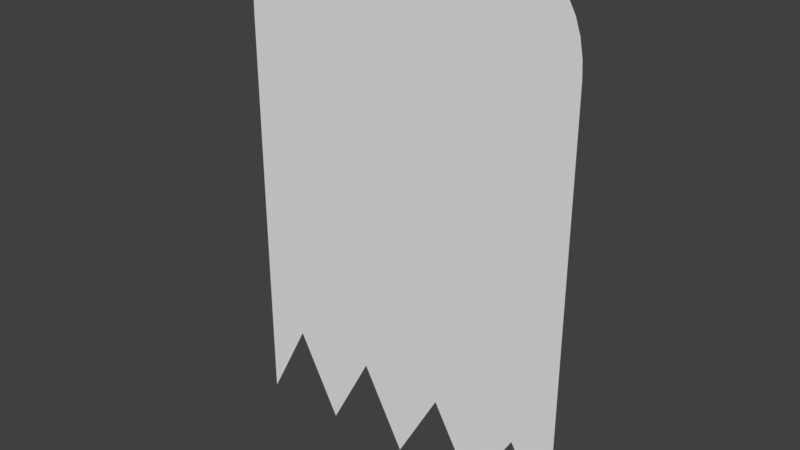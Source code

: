 # Source: ghost.blend  (saved by Blender 2.78.0; exported with 4.5.12 LTS)
import bpy
from mathutils import Matrix  # noqa: F401  (used for matrix-valued properties, if any)

bpy.ops.wm.read_factory_settings(use_empty=True)
scene = bpy.context.scene
scene.name = 'Scene'

# ---- collections
col_collection_1 = bpy.data.collections.new('Collection 1'); scene.collection.children.link(col_collection_1)

# ---- world
world_world = bpy.data.worlds.new('World'); scene.world = world_world
world_world.color = (0.05088, 0.05088, 0.05088)
world_world.use_sun_shadow = False
world_world.sun_shadow_jitter_overblur = 0.0
world_world.cycles.sampling_method = 'MANUAL'

# ---- meshes
me_plane = bpy.data.meshes.new('Plane')
me_plane.from_pydata([(-0.5178, 0.0, 1.712), (-0.6905, 0.0, 0.01931), (0.6905, 0.0, 0.01931), (-0.5178, 0.0, 2.019), (-0.3452, 0.0, 2.019), (-0.1726, 0.0, 2.019), (2.98e-08, 0.0, 2.019), (0.1726, 0.0, 2.019), (0.3452, 0.0, 2.019), (0.5178, 0.0, 2.019), (0.5178, 0.0, 0.3178), (0.3452, 0.0, 0.01931), (0.1726, 0.0, 0.331), (-2.98e-08, 0.0, 0.01931), (-0.1726, 0.0, 0.3442), (-0.3452, 0.0, 0.01931), (-0.5178, 0.0, 0.3529), (-0.6905, 0.0, 0.4754), (0.6905, 0.0, 0.4754), (-0.5178, 0.0, 0.4754), (-0.3452, 0.0, 0.4754), (-0.1726, 0.0, 0.4754), (-1.621e-08, 0.0, 0.4754), (0.1726, 0.0, 0.4754), (0.3452, 0.0, 0.4754), (0.5178, 0.0, 0.4754), (-0.5179, 0.0, 2.019), (-0.6905, 0.0, 1.678), (-0.5359, 0.0, 2.017), (-0.5538, 0.0, 2.012), (-0.5712, 0.0, 2.003), (-0.5881, 0.0, 1.99), (-0.6042, 0.0, 1.974), (-0.6193, 0.0, 1.954), (-0.6334, 0.0, 1.932), (-0.6461, 0.0, 1.906), (-0.6575, 0.0, 1.879), (-0.6673, 0.0, 1.849), (-0.6755, 0.0, 1.817), (-0.682, 0.0, 1.783), (-0.6867, 0.0, 1.749), (-0.6895, 0.0, 1.714), (0.6905, 0.0, 1.715), (0.5179, 0.0, 2.019), (0.6861, 0.0, 1.782), (0.6734, 0.0, 1.847), (0.6528, 0.0, 1.905), (0.6255, 0.0, 1.953), (0.5928, 0.0, 1.989), (0.5563, 0.0, 2.012), (-0.3452, 0.0, 1.712), (-0.1726, 0.0, 1.712), (2.065e-08, 0.0, 1.712), (0.1726, 0.0, 1.712), (0.3452, 0.0, 1.712), (0.5178, 0.0, 1.712), (-0.5178, 0.0, 1.344), (-0.3452, 0.0, 1.344), (-0.1726, 0.0, 1.344), (9.673e-09, 0.0, 1.344), (0.1726, 0.0, 1.344), (0.3452, 0.0, 1.344), (0.5178, 0.0, 1.344)], [], [(25, 18, 2, 10), (17, 19, 16, 1), (19, 20, 15, 16), (20, 21, 14, 15), (21, 22, 13, 14), (22, 23, 12, 13), (23, 24, 11, 12), (24, 25, 10, 11), (61, 62, 25, 24), (60, 61, 24, 23), (59, 60, 23, 22), (58, 59, 22, 21), (57, 58, 21, 20), (56, 57, 20, 19), (3, 4, 50, 0), (27, 41, 40, 39, 38, 37, 36, 35, 34, 33, 32, 31, 30, 29, 28, 26, 3, 0, 56, 19, 17), (9, 43, 49, 48, 47, 46, 45, 44, 42, 18, 25, 62, 55), (4, 5, 51, 50), (5, 6, 52, 51), (6, 7, 53, 52), (7, 8, 54, 53), (8, 9, 55, 54), (0, 50, 57, 56), (50, 51, 58, 57), (51, 52, 59, 58), (52, 53, 60, 59), (53, 54, 61, 60), (54, 55, 62, 61)])
_ca = me_plane.color_attributes.new('Col', 'BYTE_COLOR', 'CORNER')
_ca.data.foreach_set('color', [1.0, 1.0, 1.0, 1.0, 1.0, 1.0, 1.0, 1.0, 1.0, 1.0, 1.0, 1.0, 1.0, 1.0, 1.0, 1.0, 1.0, 1.0, 1.0, 1.0, 1.0, 1.0, 1.0, 1.0, 1.0, 1.0, 1.0, 1.0, 1.0, 1.0, 1.0, 1.0, 1.0, 1.0, 1.0, 1.0, 1.0, 1.0, 1.0, 1.0, 1.0, 1.0, 1.0, 1.0, 1.0, 1.0, 1.0, 1.0, 1.0, 1.0, 1.0, 1.0, 1.0, 1.0, 1.0, 1.0, 1.0, 1.0, 1.0, 1.0, 1.0, 1.0, 1.0, 1.0, 1.0, 1.0, 1.0, 1.0, 1.0, 1.0, 1.0, 1.0, 1.0, 1.0, 1.0, 1.0, 1.0, 1.0, 1.0, 1.0, 1.0, 1.0, 1.0, 1.0, 1.0, 1.0, 1.0, 1.0, 1.0, 1.0, 1.0, 1.0, 1.0, 1.0, 1.0, 1.0, 1.0, 1.0, 1.0, 1.0, 1.0, 1.0, 1.0, 1.0, 1.0, 1.0, 1.0, 1.0, 1.0, 1.0, 1.0, 1.0, 1.0, 1.0, 1.0, 1.0, 1.0, 1.0, 1.0, 1.0, 1.0, 1.0, 1.0, 1.0, 1.0, 1.0, 1.0, 1.0, 1.0, 1.0, 1.0, 1.0, 1.0, 1.0, 1.0, 1.0, 1.0, 1.0, 1.0, 1.0, 1.0, 1.0, 1.0, 1.0, 1.0, 1.0, 1.0, 1.0, 1.0, 1.0, 1.0, 1.0, 1.0, 1.0, 1.0, 1.0, 1.0, 1.0, 1.0, 1.0, 1.0, 1.0, 1.0, 1.0, 1.0, 1.0, 1.0, 1.0, 1.0, 1.0, 1.0, 1.0, 1.0, 1.0, 1.0, 1.0, 1.0, 1.0, 1.0, 1.0, 1.0, 1.0, 1.0, 1.0, 1.0, 1.0, 1.0, 1.0, 1.0, 1.0, 1.0, 1.0, 1.0, 1.0, 1.0, 1.0, 1.0, 1.0, 1.0, 1.0, 1.0, 1.0, 1.0, 1.0, 1.0, 1.0, 1.0, 1.0, 1.0, 1.0, 1.0, 1.0, 1.0, 1.0, 1.0, 1.0, 1.0, 1.0, 1.0, 1.0, 1.0, 1.0, 1.0, 1.0, 1.0, 1.0, 1.0, 1.0, 1.0, 1.0, 1.0, 1.0, 1.0, 1.0, 1.0, 1.0, 1.0, 1.0, 1.0, 1.0, 1.0, 1.0, 1.0, 1.0, 1.0, 1.0, 1.0, 1.0, 1.0, 1.0, 1.0, 1.0, 1.0, 1.0, 1.0, 1.0, 1.0, 1.0, 1.0, 1.0, 1.0, 1.0, 1.0, 1.0, 1.0, 1.0, 1.0, 1.0, 1.0, 1.0, 1.0, 1.0, 1.0, 1.0, 1.0, 1.0, 1.0, 1.0, 1.0, 1.0, 1.0, 1.0, 1.0, 1.0, 1.0, 1.0, 1.0, 1.0, 1.0, 1.0, 1.0, 1.0, 1.0, 1.0, 1.0, 1.0, 1.0, 1.0, 1.0, 1.0, 1.0, 1.0, 1.0, 1.0, 1.0, 1.0, 1.0, 1.0, 1.0, 1.0, 1.0, 1.0, 1.0, 1.0, 1.0, 1.0, 1.0, 1.0, 1.0, 1.0, 1.0, 1.0, 1.0, 1.0, 1.0, 1.0, 1.0, 1.0, 1.0, 1.0, 1.0, 1.0, 1.0, 1.0, 1.0, 1.0, 1.0, 1.0, 1.0, 1.0, 1.0, 1.0, 1.0, 1.0, 1.0, 1.0, 1.0, 1.0, 1.0, 1.0, 1.0, 1.0, 1.0, 1.0, 1.0, 1.0, 1.0, 1.0, 1.0, 1.0, 1.0, 1.0, 1.0, 1.0, 1.0, 1.0, 1.0, 1.0, 1.0, 1.0, 1.0, 1.0, 1.0, 1.0, 1.0, 1.0, 1.0, 1.0, 1.0, 1.0, 1.0, 1.0, 1.0, 1.0, 1.0, 1.0, 1.0, 1.0, 1.0, 1.0, 1.0, 1.0, 1.0, 1.0, 1.0, 1.0, 1.0, 1.0, 1.0, 1.0, 1.0, 1.0, 1.0, 1.0, 1.0, 1.0, 1.0, 1.0, 1.0, 1.0, 1.0, 1.0, 1.0, 1.0, 1.0, 1.0, 1.0, 1.0, 1.0, 1.0, 1.0, 1.0, 1.0, 1.0, 1.0, 1.0, 1.0, 1.0, 1.0, 1.0, 1.0, 1.0, 1.0, 1.0, 1.0, 1.0, 1.0, 1.0, 1.0, 1.0, 1.0, 1.0, 1.0, 1.0, 1.0, 1.0, 1.0, 1.0, 1.0, 1.0, 1.0, 1.0, 1.0, 1.0, 1.0, 1.0, 0.03955, 0.03955, 0.03955, 1.0, 0.03955, 0.03955, 0.03955, 1.0, 0.03955, 0.03955, 0.03955, 1.0, 0.03955, 0.03955, 0.03955, 1.0, 0.03955, 0.03955, 0.03955, 1.0, 0.03955, 0.03955, 0.03955, 1.0, 0.03955, 0.03955, 0.03955, 1.0, 0.03955, 0.03955, 0.03955, 1.0, 1.0, 1.0, 1.0, 1.0, 1.0, 1.0, 1.0, 1.0, 1.0, 1.0, 1.0, 1.0, 1.0, 1.0, 1.0, 1.0, 1.0, 1.0, 1.0, 1.0, 1.0, 1.0, 1.0, 1.0, 1.0, 1.0, 1.0, 1.0, 1.0, 1.0, 1.0, 1.0, 0.03955, 0.03955, 0.03955, 1.0, 0.03955, 0.03955, 0.03955, 1.0, 0.03955, 0.03955, 0.03955, 1.0, 0.03955, 0.03955, 0.03955, 1.0, 0.03955, 0.03955, 0.03955, 1.0, 0.03955, 0.03955, 0.03955, 1.0, 0.03955, 0.03955, 0.03955, 1.0, 0.03955, 0.03955, 0.03955, 1.0])
me_plane.use_remesh_preserve_volume = False
me_plane.use_remesh_preserve_attributes = False
me_plane.use_mirror_vertex_groups = False
me_plane.use_paint_bone_selection = False
me_plane.use_paint_mask = True
me_plane.update()

# ---- objects
ob_plane = bpy.data.objects.new('Plane', me_plane)

# ---- transforms, parenting, visibility, modifiers, constraints
ob_plane.location = (0.0, 0.0, 0.0)
ob_plane.lineart.crease_threshold = 0.0

# ---- collection membership
col_collection_1.objects.link(ob_plane)

# ---- scene / render settings (as saved in the file)
scene.frame_start = 1; scene.frame_end = 250; scene.frame_set(1)
scene.render.engine = 'BLENDER_EEVEE_NEXT'
scene.render.resolution_percentage = 50
scene.render.dither_intensity = 0.0
scene.cycles.use_denoising = False
scene.cycles.samples = 128
scene.cycles.sampling_pattern = 'TABULATED_SOBOL'
scene.cycles.light_sampling_threshold = 0.0
scene.cycles.use_adaptive_sampling = False
scene.cycles.use_light_tree = False
scene.cycles.blur_glossy = 0.0
scene.cycles.sample_clamp_indirect = 0.0
scene.view_settings.view_transform = 'Standard'
bpy.context.view_layer.update()

# ---- added for rendering (the .blend has no active camera and no usable light): camera, sun
cam_auto = bpy.data.cameras.new('AutoCamera')
cam_auto.lens = 50.0
cam_auto.sensor_width = 36.0
cam_auto.clip_end = 1000.0
ob_auto_camera = bpy.data.objects.new('AutoCamera', cam_auto)
scene.collection.objects.link(ob_auto_camera)
ob_auto_camera.location = (2.24868, -2.69841, 2.81825)
ob_auto_camera.rotation_euler = (1.09748, -7.21219e-08, 0.694738)
scene.camera = ob_auto_camera
light_auto_sun = bpy.data.lights.new('AutoSun', 'SUN')
light_auto_sun.energy = 3.0
light_auto_sun.angle = 0.0523599
ob_auto_sun = bpy.data.objects.new('AutoSun', light_auto_sun)
scene.collection.objects.link(ob_auto_sun)
ob_auto_sun.rotation_euler = (0.872665, 0.174533, 0.523599)
bpy.context.view_layer.update()
